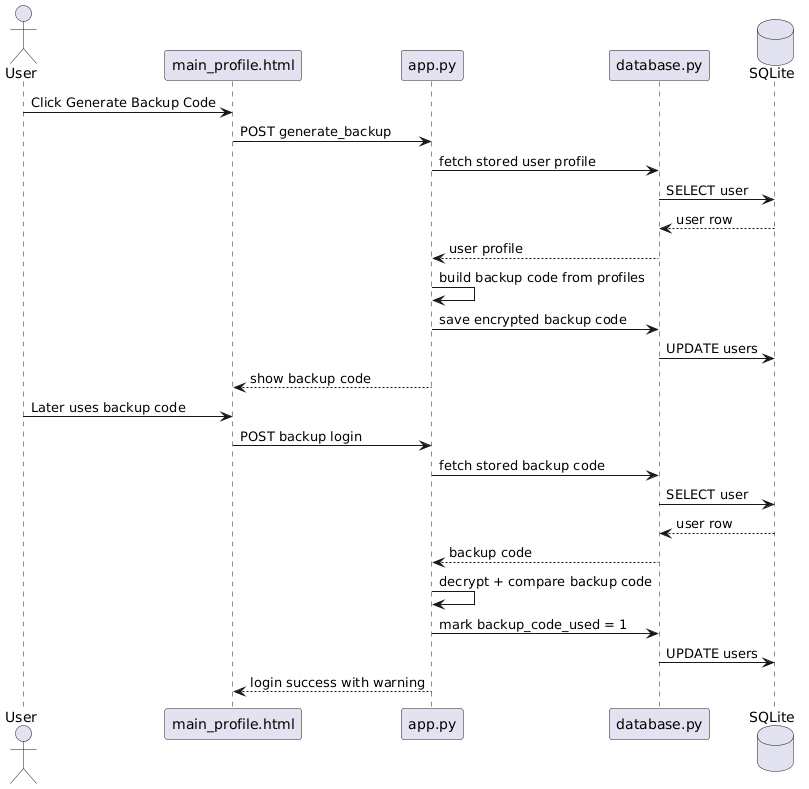

The diagram above was rendered by PlantUML. Its source (embedded in the PNG):
@startuml
actor User
participant "main_profile.html" as Profile
participant "app.py" as App
participant "database.py" as DBModule
database "SQLite" as DB

User -> Profile : Click Generate Backup Code
Profile -> App : POST generate_backup
App -> DBModule : fetch stored user profile
DBModule -> DB : SELECT user
DB --> DBModule : user row
DBModule --> App : user profile

App -> App : build backup code from profiles
App -> DBModule : save encrypted backup code
DBModule -> DB : UPDATE users

App --> Profile : show backup code

User -> Profile : Later uses backup code
Profile -> App : POST backup login
App -> DBModule : fetch stored backup code
DBModule -> DB : SELECT user
DB --> DBModule : user row
DBModule --> App : backup code

App -> App : decrypt + compare backup code
App -> DBModule : mark backup_code_used = 1
DBModule -> DB : UPDATE users

App --> Profile : login success with warning
@enduml